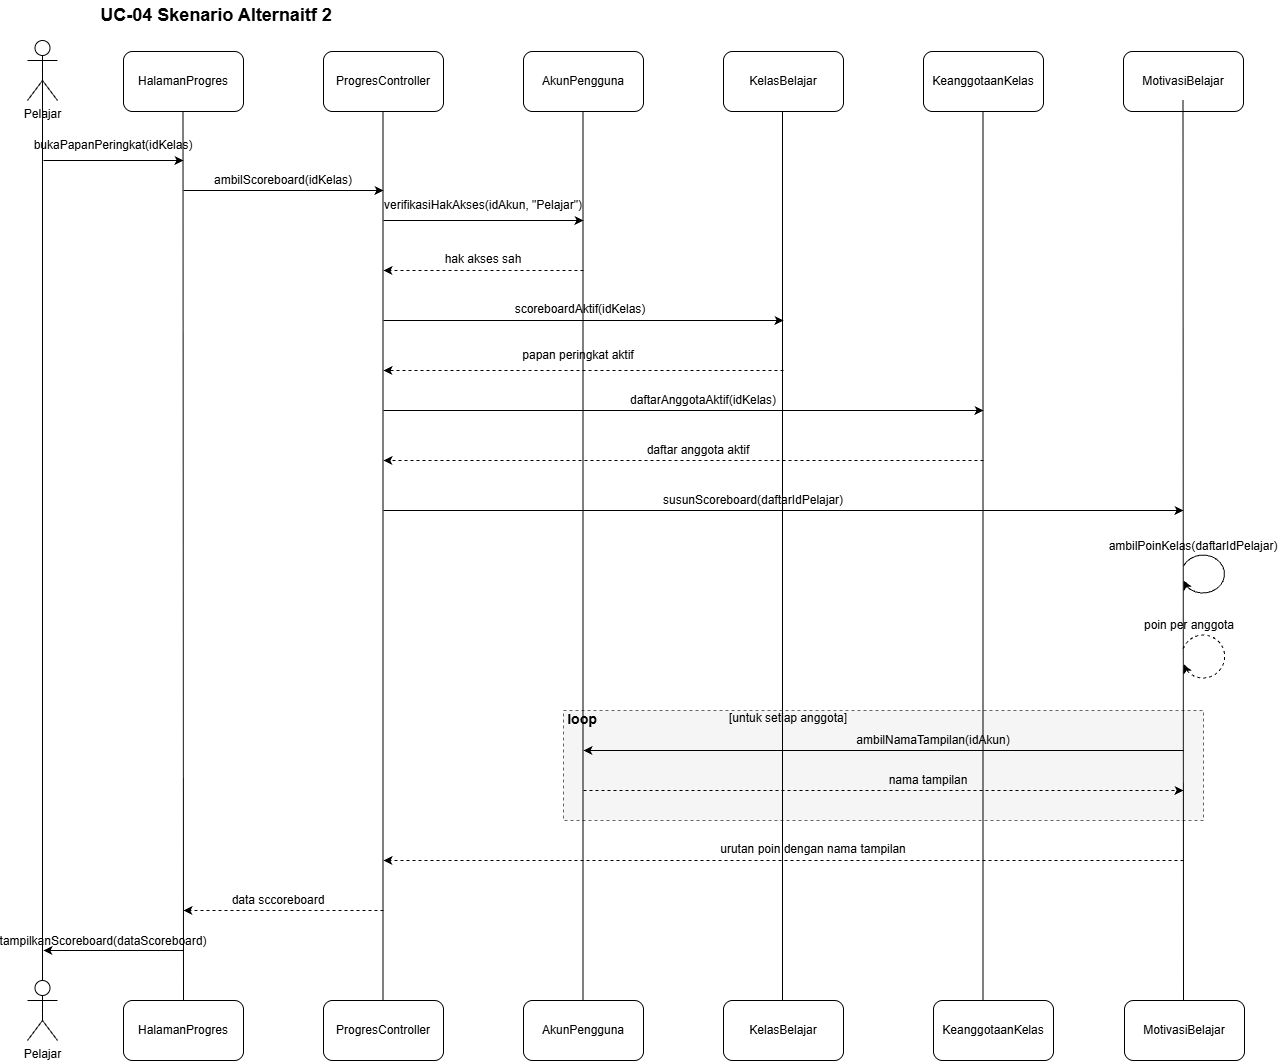

The diagram above was exported from draw.io. Its source (the exported page's mxGraphModel, read from the mxfile embedded in the PNG):
<mxGraphModel dx="1741" dy="1058" grid="1" gridSize="10" guides="1" tooltips="1" connect="1" arrows="1" fold="1" page="1" pageScale="1" pageWidth="827" pageHeight="1169" math="0" shadow="0">
  <root>
    <mxCell id="0" />
    <mxCell id="1" parent="0" />
    <mxCell id="KfHdBUC6mzg1y_NV6aSM-55" parent="1" style="rounded=0;whiteSpace=wrap;html=1;fillColor=#f5f5f5;fontColor=#333333;strokeColor=#666666;dashed=1;" value="" vertex="1">
      <mxGeometry height="110" width="640" x="680" y="740" as="geometry" />
    </mxCell>
    <mxCell id="KfHdBUC6mzg1y_NV6aSM-1" parent="1" style="shape=umlActor;verticalLabelPosition=bottom;verticalAlign=top;html=1;outlineConnect=0;labelPerimeter=1;" value="Pelajar" vertex="1">
      <mxGeometry height="60" width="30" x="144" y="70" as="geometry" />
    </mxCell>
    <mxCell id="KfHdBUC6mzg1y_NV6aSM-4" edge="1" parent="1" source="KfHdBUC6mzg1y_NV6aSM-60" style="endArrow=none;html=1;rounded=0;defaultLabelBackgroundColor=gap;entryX=0.5;entryY=0.5;entryDx=0;entryDy=0;entryPerimeter=0;strokeColor=light-dark(#000000,#808080);" target="KfHdBUC6mzg1y_NV6aSM-1" value="">
      <mxGeometry height="50" relative="1" width="50" as="geometry">
        <mxPoint x="159" y="1030" as="sourcePoint" />
        <mxPoint x="450" y="360" as="targetPoint" />
      </mxGeometry>
    </mxCell>
    <mxCell id="KfHdBUC6mzg1y_NV6aSM-5" parent="1" style="rounded=1;whiteSpace=wrap;html=1;roundedPerimeter=1;" value="HalamanProgres" vertex="1">
      <mxGeometry height="60" width="120" x="240" y="81" as="geometry" />
    </mxCell>
    <mxCell id="KfHdBUC6mzg1y_NV6aSM-6" parent="1" style="rounded=1;whiteSpace=wrap;html=1;roundedPerimeter=1;" value="ProgresController" vertex="1">
      <mxGeometry height="60" width="120" x="440" y="81" as="geometry" />
    </mxCell>
    <mxCell id="KfHdBUC6mzg1y_NV6aSM-7" parent="1" style="rounded=1;whiteSpace=wrap;html=1;roundedPerimeter=1;" value="AkunPengguna" vertex="1">
      <mxGeometry height="60" width="120" x="640" y="81" as="geometry" />
    </mxCell>
    <mxCell id="KfHdBUC6mzg1y_NV6aSM-8" parent="1" style="rounded=1;whiteSpace=wrap;html=1;roundedPerimeter=1;" value="KelasBelajar" vertex="1">
      <mxGeometry height="60" width="120" x="840" y="81" as="geometry" />
    </mxCell>
    <mxCell id="KfHdBUC6mzg1y_NV6aSM-10" parent="1" style="rounded=1;whiteSpace=wrap;html=1;roundedPerimeter=1;" value="KeanggotaanKelas" vertex="1">
      <mxGeometry height="60" width="120" x="1040" y="81" as="geometry" />
    </mxCell>
    <mxCell id="KfHdBUC6mzg1y_NV6aSM-11" parent="1" style="rounded=1;whiteSpace=wrap;html=1;roundedPerimeter=1;" value="MotivasiBelajar" vertex="1">
      <mxGeometry height="60" width="120" x="1240" y="81" as="geometry" />
    </mxCell>
    <mxCell id="KfHdBUC6mzg1y_NV6aSM-12" edge="1" parent="1" style="endArrow=none;html=1;rounded=0;defaultLabelBackgroundColor=gap;entryX=0.5;entryY=0.5;entryDx=0;entryDy=0;entryPerimeter=0;strokeColor=light-dark(#000000,#808080);" value="">
      <mxGeometry height="50" relative="1" width="50" as="geometry">
        <mxPoint x="300" y="1030" as="sourcePoint" />
        <mxPoint x="299.5" y="141" as="targetPoint" />
      </mxGeometry>
    </mxCell>
    <mxCell id="KfHdBUC6mzg1y_NV6aSM-13" edge="1" parent="1" style="endArrow=none;html=1;rounded=0;defaultLabelBackgroundColor=gap;entryX=0.5;entryY=0.5;entryDx=0;entryDy=0;entryPerimeter=0;strokeColor=light-dark(#000000,#808080);" value="">
      <mxGeometry height="50" relative="1" width="50" as="geometry">
        <mxPoint x="499.5" y="1040" as="sourcePoint" />
        <mxPoint x="499.5" y="141" as="targetPoint" />
      </mxGeometry>
    </mxCell>
    <mxCell id="KfHdBUC6mzg1y_NV6aSM-14" edge="1" parent="1" style="endArrow=none;html=1;rounded=0;defaultLabelBackgroundColor=gap;entryX=0.5;entryY=0.5;entryDx=0;entryDy=0;entryPerimeter=0;strokeColor=light-dark(#000000,#808080);" value="">
      <mxGeometry height="50" relative="1" width="50" as="geometry">
        <mxPoint x="699.5" y="1040" as="sourcePoint" />
        <mxPoint x="699.5" y="141" as="targetPoint" />
      </mxGeometry>
    </mxCell>
    <mxCell id="KfHdBUC6mzg1y_NV6aSM-15" edge="1" parent="1" style="endArrow=none;html=1;rounded=0;defaultLabelBackgroundColor=gap;entryX=0.5;entryY=0.5;entryDx=0;entryDy=0;entryPerimeter=0;strokeColor=light-dark(#000000,#808080);" value="">
      <mxGeometry height="50" relative="1" width="50" as="geometry">
        <mxPoint x="899" y="1040" as="sourcePoint" />
        <mxPoint x="899" y="141" as="targetPoint" />
      </mxGeometry>
    </mxCell>
    <mxCell id="KfHdBUC6mzg1y_NV6aSM-16" edge="1" parent="1" style="endArrow=none;html=1;rounded=0;defaultLabelBackgroundColor=gap;entryX=0.5;entryY=0.5;entryDx=0;entryDy=0;entryPerimeter=0;strokeColor=light-dark(#000000,#808080);" value="">
      <mxGeometry height="50" relative="1" width="50" as="geometry">
        <mxPoint x="1099.5" y="1040" as="sourcePoint" />
        <mxPoint x="1099.5" y="141" as="targetPoint" />
      </mxGeometry>
    </mxCell>
    <mxCell id="KfHdBUC6mzg1y_NV6aSM-17" edge="1" parent="1" style="endArrow=none;html=1;rounded=0;defaultLabelBackgroundColor=gap;entryX=0.5;entryY=0.5;entryDx=0;entryDy=0;entryPerimeter=0;strokeColor=light-dark(#000000,#808080);" value="">
      <mxGeometry height="50" relative="1" width="50" as="geometry">
        <mxPoint x="1300" y="1040" as="sourcePoint" />
        <mxPoint x="1299.5" y="130" as="targetPoint" />
      </mxGeometry>
    </mxCell>
    <mxCell id="KfHdBUC6mzg1y_NV6aSM-18" edge="1" parent="1" style="endArrow=classic;html=1;rounded=0;defaultLabelBackgroundColor=gap;" value="">
      <mxGeometry height="50" relative="1" width="50" as="geometry">
        <mxPoint x="160" y="190" as="sourcePoint" />
        <mxPoint x="300" y="190" as="targetPoint" />
      </mxGeometry>
    </mxCell>
    <mxCell id="KfHdBUC6mzg1y_NV6aSM-19" parent="1" style="text;html=1;whiteSpace=wrap;strokeColor=none;fillColor=none;align=center;verticalAlign=middle;rounded=0;" value="bukaPapanPeringkat(idKelas)" vertex="1">
      <mxGeometry height="30" width="60" x="200" y="160" as="geometry" />
    </mxCell>
    <mxCell id="KfHdBUC6mzg1y_NV6aSM-20" edge="1" parent="1" style="endArrow=classic;html=1;rounded=0;defaultLabelBackgroundColor=gap;" value="">
      <mxGeometry height="50" relative="1" width="50" as="geometry">
        <mxPoint x="300" y="220" as="sourcePoint" />
        <mxPoint x="500" y="220" as="targetPoint" />
      </mxGeometry>
    </mxCell>
    <mxCell id="KfHdBUC6mzg1y_NV6aSM-21" parent="1" style="text;html=1;whiteSpace=wrap;strokeColor=none;fillColor=none;align=center;verticalAlign=middle;rounded=0;" value="ambilScoreboard(idKelas)" vertex="1">
      <mxGeometry height="30" width="60" x="370" y="195" as="geometry" />
    </mxCell>
    <mxCell id="KfHdBUC6mzg1y_NV6aSM-22" edge="1" parent="1" style="endArrow=classic;html=1;rounded=0;defaultLabelBackgroundColor=gap;" value="">
      <mxGeometry height="50" relative="1" width="50" as="geometry">
        <mxPoint x="500" y="250" as="sourcePoint" />
        <mxPoint x="700" y="250" as="targetPoint" />
      </mxGeometry>
    </mxCell>
    <mxCell id="KfHdBUC6mzg1y_NV6aSM-23" parent="1" style="text;html=1;whiteSpace=wrap;strokeColor=none;fillColor=none;align=center;verticalAlign=middle;rounded=0;" value="verifikasiHakAkses(idAkun, &quot;Pelajar&quot;)" vertex="1">
      <mxGeometry height="30" width="220" x="490" y="220" as="geometry" />
    </mxCell>
    <mxCell id="KfHdBUC6mzg1y_NV6aSM-24" edge="1" parent="1" style="endArrow=classic;html=1;rounded=0;defaultLabelBackgroundColor=gap;dashed=1;" value="">
      <mxGeometry height="50" relative="1" width="50" as="geometry">
        <mxPoint x="700" y="300" as="sourcePoint" />
        <mxPoint x="500" y="300" as="targetPoint" />
      </mxGeometry>
    </mxCell>
    <mxCell id="KfHdBUC6mzg1y_NV6aSM-25" parent="1" style="text;html=1;whiteSpace=wrap;strokeColor=none;fillColor=none;align=center;verticalAlign=middle;rounded=0;" value="hak akses sah" vertex="1">
      <mxGeometry height="30" width="110" x="545" y="274" as="geometry" />
    </mxCell>
    <mxCell id="KfHdBUC6mzg1y_NV6aSM-26" edge="1" parent="1" style="endArrow=classic;html=1;rounded=0;defaultLabelBackgroundColor=gap;" value="">
      <mxGeometry height="50" relative="1" width="50" as="geometry">
        <mxPoint x="500" y="350" as="sourcePoint" />
        <mxPoint x="900" y="350" as="targetPoint" />
      </mxGeometry>
    </mxCell>
    <mxCell id="KfHdBUC6mzg1y_NV6aSM-27" parent="1" style="text;html=1;whiteSpace=wrap;strokeColor=none;fillColor=none;align=center;verticalAlign=middle;rounded=0;" value="scoreboardAktif(idKelas)" vertex="1">
      <mxGeometry height="30" width="60" x="667" y="324" as="geometry" />
    </mxCell>
    <mxCell id="KfHdBUC6mzg1y_NV6aSM-28" edge="1" parent="1" style="endArrow=classic;html=1;rounded=0;defaultLabelBackgroundColor=gap;dashed=1;" value="">
      <mxGeometry height="50" relative="1" width="50" as="geometry">
        <mxPoint x="900" y="400" as="sourcePoint" />
        <mxPoint x="500" y="400" as="targetPoint" />
      </mxGeometry>
    </mxCell>
    <mxCell id="KfHdBUC6mzg1y_NV6aSM-29" parent="1" style="text;html=1;whiteSpace=wrap;strokeColor=none;fillColor=none;align=center;verticalAlign=middle;rounded=0;" value="papan peringkat aktif" vertex="1">
      <mxGeometry height="30" width="130" x="630" y="370" as="geometry" />
    </mxCell>
    <mxCell id="KfHdBUC6mzg1y_NV6aSM-30" edge="1" parent="1" style="endArrow=classic;html=1;rounded=0;defaultLabelBackgroundColor=gap;" value="">
      <mxGeometry height="50" relative="1" width="50" as="geometry">
        <mxPoint x="500" y="440" as="sourcePoint" />
        <mxPoint x="1100" y="440" as="targetPoint" />
      </mxGeometry>
    </mxCell>
    <mxCell id="KfHdBUC6mzg1y_NV6aSM-31" parent="1" style="text;html=1;whiteSpace=wrap;strokeColor=none;fillColor=none;align=center;verticalAlign=middle;rounded=0;" value="daftarAnggotaAktif(idKelas)" vertex="1">
      <mxGeometry height="30" width="60" x="790" y="415" as="geometry" />
    </mxCell>
    <mxCell id="KfHdBUC6mzg1y_NV6aSM-33" edge="1" parent="1" style="endArrow=classic;html=1;rounded=0;defaultLabelBackgroundColor=gap;dashed=1;" value="">
      <mxGeometry height="50" relative="1" width="50" as="geometry">
        <mxPoint x="1100" y="490" as="sourcePoint" />
        <mxPoint x="500" y="490" as="targetPoint" />
      </mxGeometry>
    </mxCell>
    <mxCell id="KfHdBUC6mzg1y_NV6aSM-34" parent="1" style="text;html=1;whiteSpace=wrap;strokeColor=none;fillColor=none;align=center;verticalAlign=middle;rounded=0;" value="daftar anggota aktif" vertex="1">
      <mxGeometry height="30" width="250" x="690" y="465" as="geometry" />
    </mxCell>
    <mxCell id="KfHdBUC6mzg1y_NV6aSM-35" edge="1" parent="1" style="endArrow=classic;html=1;rounded=0;defaultLabelBackgroundColor=gap;" value="">
      <mxGeometry height="50" relative="1" width="50" as="geometry">
        <mxPoint x="500" y="540" as="sourcePoint" />
        <mxPoint x="1300" y="540" as="targetPoint" />
      </mxGeometry>
    </mxCell>
    <mxCell id="KfHdBUC6mzg1y_NV6aSM-36" parent="1" style="text;html=1;whiteSpace=wrap;strokeColor=none;fillColor=none;align=center;verticalAlign=middle;rounded=0;" value="susunScoreboard(daftarIdPelajar)" vertex="1">
      <mxGeometry height="30" width="60" x="840" y="515" as="geometry" />
    </mxCell>
    <mxCell id="KfHdBUC6mzg1y_NV6aSM-39" parent="1" style="shape=mxgraph.basic.arc;html=1;startAngle=0.3091827322717466;endAngle=0.184029181964259;endArrow=classic;endFill=1;direction=west;" value="" vertex="1">
      <mxGeometry height="45" width="50" x="1295" y="580" as="geometry" />
    </mxCell>
    <mxCell id="KfHdBUC6mzg1y_NV6aSM-41" parent="1" style="text;html=1;whiteSpace=wrap;strokeColor=none;fillColor=none;align=center;verticalAlign=middle;rounded=0;" value="ambilPoinKelas(daftarIdPelajar)" vertex="1">
      <mxGeometry height="30" width="60" x="1280" y="561" as="geometry" />
    </mxCell>
    <mxCell id="KfHdBUC6mzg1y_NV6aSM-42" parent="1" style="shape=mxgraph.basic.arc;html=1;startAngle=0.3;endAngle=0.18270070745012731;endArrow=classic;endFill=1;direction=west;dashed=1;" value="" vertex="1">
      <mxGeometry height="50" width="50" x="1295" y="660" as="geometry" />
    </mxCell>
    <mxCell id="KfHdBUC6mzg1y_NV6aSM-43" parent="1" style="text;html=1;whiteSpace=wrap;strokeColor=none;fillColor=none;align=center;verticalAlign=middle;rounded=0;" value="poin per anggota" vertex="1">
      <mxGeometry height="30" width="130" x="1241" y="640" as="geometry" />
    </mxCell>
    <mxCell id="KfHdBUC6mzg1y_NV6aSM-44" edge="1" parent="1" style="endArrow=classic;html=1;rounded=0;defaultLabelBackgroundColor=gap;" value="">
      <mxGeometry height="50" relative="1" width="50" as="geometry">
        <mxPoint x="1300" y="780" as="sourcePoint" />
        <mxPoint x="700" y="780" as="targetPoint" />
      </mxGeometry>
    </mxCell>
    <mxCell id="KfHdBUC6mzg1y_NV6aSM-45" parent="1" style="text;html=1;whiteSpace=wrap;strokeColor=none;fillColor=none;align=center;verticalAlign=middle;rounded=0;" value="ambilNamaTampilan(idAkun)" vertex="1">
      <mxGeometry height="30" width="60" x="1020" y="755" as="geometry" />
    </mxCell>
    <mxCell id="KfHdBUC6mzg1y_NV6aSM-46" edge="1" parent="1" style="endArrow=classic;html=1;rounded=0;defaultLabelBackgroundColor=gap;dashed=1;" value="">
      <mxGeometry height="50" relative="1" width="50" as="geometry">
        <mxPoint x="700" y="820" as="sourcePoint" />
        <mxPoint x="1300" y="820" as="targetPoint" />
      </mxGeometry>
    </mxCell>
    <mxCell id="KfHdBUC6mzg1y_NV6aSM-47" parent="1" style="text;html=1;whiteSpace=wrap;strokeColor=none;fillColor=none;align=center;verticalAlign=middle;rounded=0;" value="nama tampilan" vertex="1">
      <mxGeometry height="30" width="150" x="970" y="795" as="geometry" />
    </mxCell>
    <mxCell id="KfHdBUC6mzg1y_NV6aSM-48" edge="1" parent="1" style="endArrow=classic;html=1;rounded=0;defaultLabelBackgroundColor=gap;dashed=1;" value="">
      <mxGeometry height="50" relative="1" width="50" as="geometry">
        <mxPoint x="1300" y="890" as="sourcePoint" />
        <mxPoint x="500" y="890" as="targetPoint" />
      </mxGeometry>
    </mxCell>
    <mxCell id="KfHdBUC6mzg1y_NV6aSM-49" parent="1" style="text;html=1;whiteSpace=wrap;strokeColor=none;fillColor=none;align=center;verticalAlign=middle;rounded=0;" value="urutan poin dengan nama tampilan" vertex="1">
      <mxGeometry height="30" width="220" x="820" y="864" as="geometry" />
    </mxCell>
    <mxCell id="KfHdBUC6mzg1y_NV6aSM-50" edge="1" parent="1" style="endArrow=classic;html=1;rounded=0;defaultLabelBackgroundColor=gap;dashed=1;" value="">
      <mxGeometry height="50" relative="1" width="50" as="geometry">
        <mxPoint x="500" y="940" as="sourcePoint" />
        <mxPoint x="300" y="940" as="targetPoint" />
      </mxGeometry>
    </mxCell>
    <mxCell id="KfHdBUC6mzg1y_NV6aSM-51" parent="1" style="text;html=1;whiteSpace=wrap;strokeColor=none;fillColor=none;align=center;verticalAlign=middle;rounded=0;" value="data sccoreboard" vertex="1">
      <mxGeometry height="30" width="110" x="340" y="915" as="geometry" />
    </mxCell>
    <mxCell id="KfHdBUC6mzg1y_NV6aSM-52" edge="1" parent="1" style="endArrow=classic;html=1;rounded=0;defaultLabelBackgroundColor=gap;" value="">
      <mxGeometry height="50" relative="1" width="50" as="geometry">
        <mxPoint x="300" y="980" as="sourcePoint" />
        <mxPoint x="160" y="980" as="targetPoint" />
      </mxGeometry>
    </mxCell>
    <mxCell id="KfHdBUC6mzg1y_NV6aSM-53" parent="1" style="text;html=1;whiteSpace=wrap;strokeColor=none;fillColor=none;align=center;verticalAlign=middle;rounded=0;" value="tampilkanScoreboard(dataScoreboard)" vertex="1">
      <mxGeometry height="30" width="60" x="190" y="956" as="geometry" />
    </mxCell>
    <mxCell id="KfHdBUC6mzg1y_NV6aSM-56" parent="1" style="text;html=1;whiteSpace=wrap;strokeColor=none;fillColor=none;align=center;verticalAlign=middle;rounded=0;" value="[untuk setiap anggota]" vertex="1">
      <mxGeometry height="30" width="210" x="800" y="733" as="geometry" />
    </mxCell>
    <mxCell id="KfHdBUC6mzg1y_NV6aSM-57" parent="1" style="text;html=1;whiteSpace=wrap;strokeColor=none;fillColor=none;align=center;verticalAlign=middle;rounded=0;" value="&lt;b&gt;&lt;font style=&quot;font-size: 14px;&quot;&gt;loop&lt;/font&gt;&lt;/b&gt;" vertex="1">
      <mxGeometry height="30" width="60" x="669" y="734" as="geometry" />
    </mxCell>
    <mxCell id="KfHdBUC6mzg1y_NV6aSM-59" parent="1" style="rounded=1;whiteSpace=wrap;html=1;roundedPerimeter=1;" value="HalamanProgres" vertex="1">
      <mxGeometry height="60" width="120" x="240" y="1030" as="geometry" />
    </mxCell>
    <mxCell id="KfHdBUC6mzg1y_NV6aSM-61" parent="1" style="rounded=1;whiteSpace=wrap;html=1;roundedPerimeter=1;" value="ProgresController" vertex="1">
      <mxGeometry height="60" width="120" x="440" y="1030" as="geometry" />
    </mxCell>
    <mxCell id="KfHdBUC6mzg1y_NV6aSM-62" parent="1" style="rounded=1;whiteSpace=wrap;html=1;roundedPerimeter=1;" value="AkunPengguna" vertex="1">
      <mxGeometry height="60" width="120" x="640" y="1030" as="geometry" />
    </mxCell>
    <mxCell id="KfHdBUC6mzg1y_NV6aSM-63" parent="1" style="rounded=1;whiteSpace=wrap;html=1;roundedPerimeter=1;" value="KelasBelajar" vertex="1">
      <mxGeometry height="60" width="120" x="840" y="1030" as="geometry" />
    </mxCell>
    <mxCell id="KfHdBUC6mzg1y_NV6aSM-64" parent="1" style="rounded=1;whiteSpace=wrap;html=1;roundedPerimeter=1;" value="KeanggotaanKelas" vertex="1">
      <mxGeometry height="60" width="120" x="1050" y="1030" as="geometry" />
    </mxCell>
    <mxCell id="KfHdBUC6mzg1y_NV6aSM-65" parent="1" style="rounded=1;whiteSpace=wrap;html=1;roundedPerimeter=1;" value="MotivasiBelajar" vertex="1">
      <mxGeometry height="60" width="120" x="1241" y="1030" as="geometry" />
    </mxCell>
    <mxCell id="KfHdBUC6mzg1y_NV6aSM-67" edge="1" parent="1" style="endArrow=none;html=1;rounded=0;defaultLabelBackgroundColor=gap;entryX=0.5;entryY=0.5;entryDx=0;entryDy=0;entryPerimeter=0;strokeColor=light-dark(#000000,#808080);" target="KfHdBUC6mzg1y_NV6aSM-60" value="">
      <mxGeometry height="50" relative="1" width="50" as="geometry">
        <mxPoint x="159" y="1030" as="sourcePoint" />
        <mxPoint x="159" y="100" as="targetPoint" />
      </mxGeometry>
    </mxCell>
    <mxCell id="KfHdBUC6mzg1y_NV6aSM-60" parent="1" style="shape=umlActor;verticalLabelPosition=bottom;verticalAlign=top;html=1;outlineConnect=0;labelPerimeter=1;" value="Pelajar" vertex="1">
      <mxGeometry height="60" width="30" x="144" y="1010" as="geometry" />
    </mxCell>
    <mxCell id="KfHdBUC6mzg1y_NV6aSM-68" parent="1" style="text;html=1;whiteSpace=wrap;strokeColor=none;fillColor=none;align=center;verticalAlign=middle;rounded=0;" value="&lt;b&gt;&lt;font style=&quot;font-size: 18px;&quot;&gt;UC-04 Skenario Alternaitf 2&lt;/font&gt;&lt;/b&gt;" vertex="1">
      <mxGeometry height="30" width="266" x="200" y="30" as="geometry" />
    </mxCell>
  </root>
</mxGraphModel>